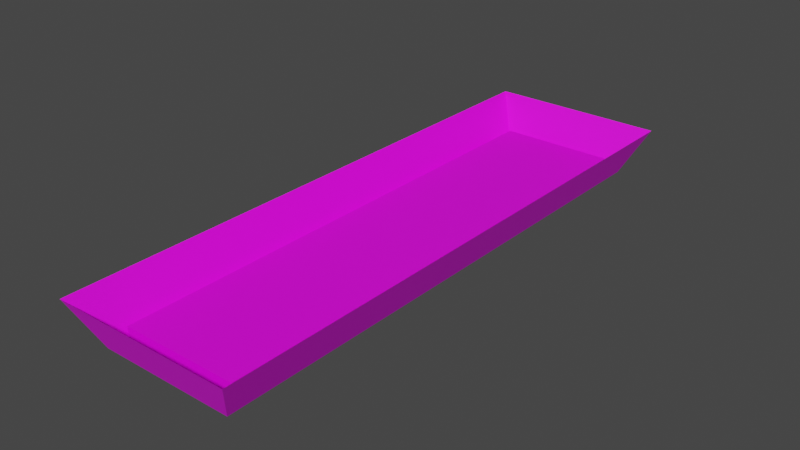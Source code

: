 # Source: Light.blend  (saved by Blender 2.81.16; exported with 4.5.12 LTS)
import bpy
from mathutils import Matrix  # noqa: F401  (used for matrix-valued properties, if any)

bpy.ops.wm.read_factory_settings(use_empty=True)
scene = bpy.context.scene
scene.name = 'Scene'

# ---- collections
col_collection = bpy.data.collections.new('Collection'); scene.collection.children.link(col_collection)

# ---- images (referenced by path relative to the original .blend; pixels are not part of the script)
import os
ASSET_DIR = os.environ.get("B2B_ASSET_DIR", "")  # directory of the original .blend (textures are referenced by path, not embedded)
HERE = os.path.dirname(os.path.abspath(__file__))  # packed textures are extracted next to this script under _unpacked/

def load_image(name, relpath, width, height, colorspace="sRGB"):
    """Load a texture the original file referenced (path relative to the .blend, or extracted next to this script)."""
    p = next((c for c in (os.path.join(HERE, relpath), os.path.join(ASSET_DIR, relpath)) if relpath and os.path.exists(c)), "")
    if p:
        img = bpy.data.images.load(p, check_existing=True)
        img.name = name
    else:  # same state as the original file: an image datablock whose file is absent (Cycles renders it pink)
        img = bpy.data.images.new(name, width, height)
        img.source = "FILE"
        img.filepath = "//" + (relpath or name)
    img.colorspace_settings.name = colorspace
    return img
img_ligth_base_color = load_image('Ligth_Base_Color', 'Ligth_Base_Color.png', 1024, 1024, 'sRGB')

# ---- materials (node trees are filled in below, after node groups)
mat_material_001 = bpy.data.materials.new('Material.001')
mat_material_001.use_transparent_shadow = False

# ---- material node trees
mat_material_001.use_nodes = True; mat_material_001.node_tree.nodes.clear()
_N = mat_material_001.node_tree.nodes; _L = mat_material_001.node_tree.links
n0 = _N.new('ShaderNodeOutputMaterial'); n0.name = 'Material Output'; n0.location = (300, 300)
n1 = _N.new('ShaderNodeBsdfPrincipled'); n1.name = 'Principled BSDF'; n1.location = (10, 300)
n1.distribution = 'GGX'
n1.subsurface_method = 'BURLEY'
n1.inputs[3].default_value = 1.45
n1.inputs[27].default_value = (0.0, 0.0, 0.0, 1.0)
n1.inputs[28].default_value = 1.0
n2 = _N.new('ShaderNodeTexImage'); n2.name = 'Image Texture'; n2.location = (-280, 275)
n2.image = img_ligth_base_color
_L.new(n1.outputs[0], n0.inputs[0])
_L.new(n2.outputs[0], n1.inputs[0])
n0.is_active_output = True

# ---- world
world_world = bpy.data.worlds.new('World'); scene.world = world_world
world_world.use_nodes = True; world_world.node_tree.nodes.clear()
_N = world_world.node_tree.nodes; _L = world_world.node_tree.links
n0 = _N.new('ShaderNodeOutputWorld'); n0.name = 'World Output'; n0.location = (300, 300)
n1 = _N.new('ShaderNodeBackground'); n1.name = 'Background'; n1.location = (10, 300)
n1.inputs[0].default_value = (0.05088, 0.05088, 0.05088, 1.0)
_L.new(n1.outputs[0], n0.inputs[0])
n0.is_active_output = True
world_world.color = (0.05088, 0.05088, 0.05088)
world_world.use_sun_shadow = False
world_world.sun_shadow_jitter_overblur = 0.0

# ---- meshes
me_cube_001 = bpy.data.meshes.new('Cube.001')
me_cube_001.from_pydata([(-0.3241, -1.424, 0.0), (-0.5, -1.615, 0.25), (-0.3241, 1.424, 0.0), (-0.5, 1.615, 0.25), (0.3241, -1.424, 0.0), (0.5, -1.615, 0.25), (0.3241, 1.424, 0.0), (0.5, 1.615, 0.25), (-0.375, 1.5, 0.0), (-0.375, -1.5, 0.0), (0.375, 1.5, 0.0), (0.375, -1.5, 0.0), (-0.3241, 1.424, 0.09495), (-0.3241, -1.424, 0.09495), (0.3241, 1.424, 0.09495), (0.3241, -1.424, 0.09495)], [], [(9, 1, 3, 8), (8, 3, 7, 10), (10, 7, 5, 11), (11, 5, 1, 9), (6, 4, 15, 14), (2, 0, 9, 8), (6, 2, 8, 10), (4, 6, 10, 11), (0, 4, 11, 9), (12, 14, 15, 13), (0, 2, 12, 13), (4, 0, 13, 15), (2, 6, 14, 12)])
_uv = me_cube_001.uv_layers.new(name='UVMap')
_uv.uv.foreach_set('vector', [0.1875, 0.1815, 0.09494, 0.06541, 0.8754, 0.06541, 0.7709, 0.1655, 0.7709, 0.1655, 0.8754, 0.06541, 0.8839, 0.5441, 0.7913, 0.428, 0.7913, 0.428, 0.8839, 0.5441, 0.1034, 0.5441, 0.208, 0.444, 0.208, 0.444, 0.1034, 0.5441, 0.09494, 0.06541, 0.1875, 0.1815, 0.7741, 0.4116, 0.2249, 0.4287, 0.2493, 0.3964, 0.7368, 0.3893, 0.7539, 0.1808, 0.2048, 0.1978, 0.1875, 0.1815, 0.7709, 0.1655, 0.7741, 0.4116, 0.7539, 0.1808, 0.7709, 0.1655, 0.7913, 0.428, 0.2249, 0.4287, 0.7741, 0.4116, 0.7913, 0.428, 0.208, 0.444, 0.2048, 0.1978, 0.2249, 0.4287, 0.208, 0.444, 0.1875, 0.1815, 0.1778, 0.8729, 0.1778, 0.6623, 0.7946, 0.6623, 0.7946, 0.8729, 0.2048, 0.1978, 0.7539, 0.1808, 0.7296, 0.2131, 0.2421, 0.2202, 0.2249, 0.4287, 0.2048, 0.1978, 0.2421, 0.2202, 0.2493, 0.3964, 0.7539, 0.1808, 0.7741, 0.4116, 0.7368, 0.3893, 0.7296, 0.2131])
me_cube_001.materials.append(mat_material_001)
me_cube_001.use_remesh_fix_poles = True
me_cube_001.use_remesh_preserve_attributes = False
me_cube_001.use_mirror_vertex_groups = False
me_cube_001.update()

# ---- objects
ob_light = bpy.data.objects.new('Light', me_cube_001)

# ---- transforms, parenting, visibility, modifiers, constraints
ob_light.location = (0.0, 0.0, 0.0)
ob_light.lineart.crease_threshold = 0.0

# ---- collection membership
col_collection.objects.link(ob_light)

# ---- scene / render settings (as saved in the file)
scene.frame_start = 1; scene.frame_end = 250; scene.frame_set(1)
scene.render.engine = 'BLENDER_EEVEE_NEXT'
scene.cycles.use_denoising = False
scene.cycles.samples = 128
scene.cycles.sampling_pattern = 'TABULATED_SOBOL'
scene.cycles.use_adaptive_sampling = False
scene.cycles.use_light_tree = False
scene.view_settings.view_transform = 'Filmic'
bpy.context.view_layer.update()

# ---- added for rendering (the .blend has no active camera and no usable light): camera, sun
cam_auto = bpy.data.cameras.new('AutoCamera')
cam_auto.lens = 50.0
cam_auto.sensor_width = 36.0
cam_auto.clip_end = 1000.0
ob_auto_camera = bpy.data.objects.new('AutoCamera', cam_auto)
scene.collection.objects.link(ob_auto_camera)
ob_auto_camera.location = (3.13753, -3.76504, 2.63502)
ob_auto_camera.rotation_euler = (1.09748, -7.21219e-08, 0.694738)
scene.camera = ob_auto_camera
light_auto_sun = bpy.data.lights.new('AutoSun', 'SUN')
light_auto_sun.energy = 3.0
light_auto_sun.angle = 0.0523599
ob_auto_sun = bpy.data.objects.new('AutoSun', light_auto_sun)
scene.collection.objects.link(ob_auto_sun)
ob_auto_sun.rotation_euler = (0.872665, 0.174533, 0.523599)
bpy.context.view_layer.update()
